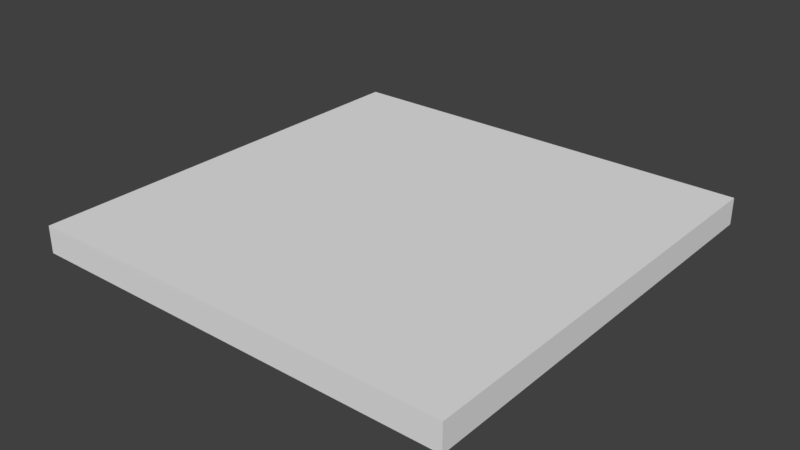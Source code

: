 # Source: Floor_4x4x0.25.blend  (saved by Blender 2.79.0; exported with 4.5.12 LTS)
import bpy
from mathutils import Matrix  # noqa: F401  (used for matrix-valued properties, if any)

bpy.ops.wm.read_factory_settings(use_empty=True)
scene = bpy.context.scene
scene.name = 'Scene'

# ---- collections
col_collection_1 = bpy.data.collections.new('Collection 1'); scene.collection.children.link(col_collection_1)

# ---- world
world_world = bpy.data.worlds.new('World'); scene.world = world_world
world_world.color = (0.05088, 0.05088, 0.05088)
world_world.use_sun_shadow = False
world_world.sun_shadow_jitter_overblur = 0.0
world_world.cycles.sampling_method = 'MANUAL'

# ---- meshes
me_plane = bpy.data.meshes.new('Plane')
me_plane.from_pydata([(-2.0, -2.0, 0.0), (2.0, -2.0, 0.0), (-2.0, 2.0, 0.0), (2.0, 2.0, 0.0), (-2.0, -2.0, -0.25), (2.0, -2.0, -0.25), (-2.0, 2.0, -0.25), (2.0, 2.0, -0.25)], [], [(0, 1, 3, 2), (4, 6, 7, 5), (2, 6, 4, 0), (3, 7, 6, 2), (0, 4, 5, 1), (1, 5, 7, 3)])
me_plane.use_remesh_preserve_volume = False
me_plane.use_remesh_preserve_attributes = False
me_plane.use_mirror_vertex_groups = False
me_plane.update()

# ---- objects
ob_floor_4x4x0_25 = bpy.data.objects.new('Floor_4x4x0.25', me_plane)

# ---- transforms, parenting, visibility, modifiers, constraints
ob_floor_4x4x0_25.location = (0.0, 0.0, 0.0)
ob_floor_4x4x0_25.lineart.crease_threshold = 0.0

# ---- collection membership
col_collection_1.objects.link(ob_floor_4x4x0_25)

# ---- scene / render settings (as saved in the file)
scene.frame_start = 1; scene.frame_end = 250; scene.frame_set(1)
scene.render.engine = 'BLENDER_EEVEE_NEXT'
scene.render.resolution_percentage = 50
scene.render.dither_intensity = 0.0
scene.cycles.use_denoising = False
scene.cycles.samples = 128
scene.cycles.sampling_pattern = 'TABULATED_SOBOL'
scene.cycles.use_adaptive_sampling = False
scene.cycles.use_light_tree = False
scene.cycles.blur_glossy = 0.0
scene.cycles.sample_clamp_indirect = 0.0
scene.view_settings.view_transform = 'Standard'
bpy.context.view_layer.update()

# ---- added for rendering (the .blend has no active camera and no usable light): camera, sun
cam_auto = bpy.data.cameras.new('AutoCamera')
cam_auto.lens = 50.0
cam_auto.sensor_width = 36.0
cam_auto.clip_end = 1000.0
ob_auto_camera = bpy.data.objects.new('AutoCamera', cam_auto)
scene.collection.objects.link(ob_auto_camera)
ob_auto_camera.location = (5.23897, -6.28676, 4.06618)
ob_auto_camera.rotation_euler = (1.09748, -7.21219e-08, 0.694738)
scene.camera = ob_auto_camera
light_auto_sun = bpy.data.lights.new('AutoSun', 'SUN')
light_auto_sun.energy = 3.0
light_auto_sun.angle = 0.0523599
ob_auto_sun = bpy.data.objects.new('AutoSun', light_auto_sun)
scene.collection.objects.link(ob_auto_sun)
ob_auto_sun.rotation_euler = (0.872665, 0.174533, 0.523599)
bpy.context.view_layer.update()
